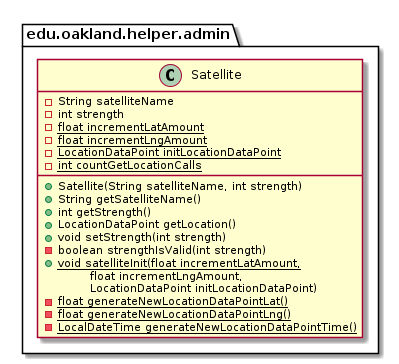

The diagram above was rendered by PlantUML. Its source (embedded in the PNG):
@startuml Satellite

package edu.oakland.helper.admin {
    class Satellite {
        - String satelliteName
        - int strength
        {static} - float incrementLatAmount
        {static} - float incrementLngAmount
        {static} - LocationDataPoint initLocationDataPoint
        {static} - int countGetLocationCalls
        __
        + Satellite(String satelliteName, int strength)
        + String getSatelliteName()
        + int getStrength()
        + LocationDataPoint getLocation()
        + void setStrength(int strength)
        - boolean strengthIsValid(int strength)
        {static} + void satelliteInit(float incrementLatAmount,
        \tfloat incrementLngAmount,
        \tLocationDataPoint initLocationDataPoint)
        {static} - float generateNewLocationDataPointLat()
        {static} - float generateNewLocationDataPointLng()
        {static} - LocalDateTime generateNewLocationDataPointTime()
    }
}

@enduml